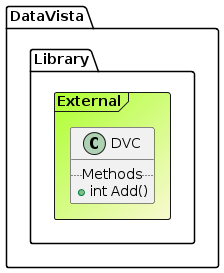

The diagram above was rendered by PlantUML. Its source (embedded in the PNG):
@startuml

Frame DataVista.Library.External #GreenYellow/LightGoldenRodYellow{
class DVC {
.. Methods ..
+int Add()
}
}
@enduml